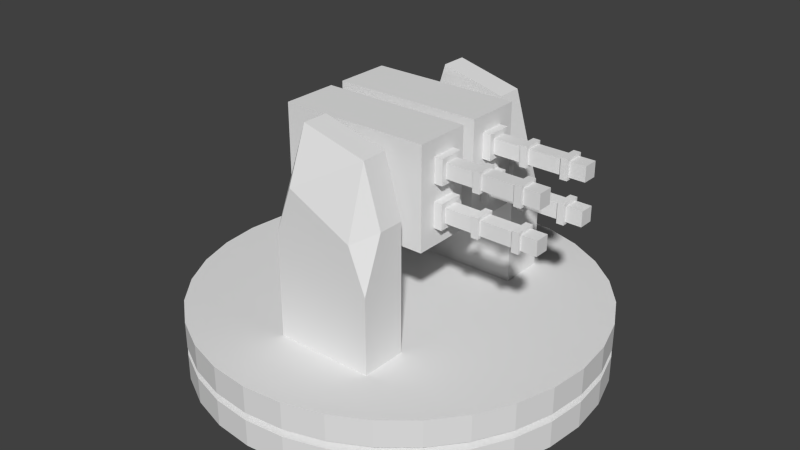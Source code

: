 # Source: Turret.blend  (saved by Blender 2.69.0; exported with 4.5.12 LTS)
import bpy
from mathutils import Matrix  # noqa: F401  (used for matrix-valued properties, if any)

bpy.ops.wm.read_factory_settings(use_empty=True)
scene = bpy.context.scene
scene.name = 'Scene'

# ---- collections
col_collection_1 = bpy.data.collections.new('Collection 1'); scene.collection.children.link(col_collection_1)

# ---- world
world_world = bpy.data.worlds.new('World'); scene.world = world_world
world_world.color = (0.05088, 0.05088, 0.05088)
world_world.use_sun_shadow = False
world_world.sun_shadow_jitter_overblur = 0.0
world_world.cycles.sampling_method = 'MANUAL'
world_world.cycles.sample_map_resolution = 256

# ---- meshes
me_cube_032 = bpy.data.meshes.new('Cube.032')
me_cube_032.from_pydata([(-2.379, -1.307, 3.21), (-2.379, -0.1561, 3.21), (0.7396, -0.1561, 3.21), (0.7396, -1.307, 3.21), (-2.379, -1.307, 5.26), (-2.379, -0.1561, 5.26), (0.7396, -0.1561, 5.26), (0.7396, -1.307, 5.26), (0.7255, -0.951, 4.419), (0.7255, -0.439, 4.419), (0.9096, -0.439, 4.419), (0.9096, -0.951, 4.419), (0.7255, -0.951, 4.931), (0.7255, -0.439, 4.931), (0.9096, -0.439, 4.931), (0.9096, -0.951, 4.931), (-1.11, -0.8462, 4.523), (-1.11, -0.5437, 4.523), (2.806, -0.5437, 4.523), (2.806, -0.8462, 4.523), (-1.11, -0.8462, 4.826), (-1.11, -0.5437, 4.826), (2.806, -0.5437, 4.826), (2.806, -0.8462, 4.826), (2.333, -0.8993, 4.47), (2.333, -0.4906, 4.47), (2.48, -0.4906, 4.47), (2.48, -0.8993, 4.47), (2.333, -0.8993, 4.879), (2.333, -0.4906, 4.879), (2.48, -0.4906, 4.879), (2.48, -0.8993, 4.879), (1.501, -0.8993, 4.47), (1.501, -0.4906, 4.47), (1.648, -0.4906, 4.47), (1.648, -0.8993, 4.47), (1.501, -0.8993, 4.879), (1.501, -0.4906, 4.879), (1.648, -0.4906, 4.879), (1.648, -0.8993, 4.879), (1.501, -0.8993, 3.618), (1.501, -0.4906, 3.618), (1.648, -0.4906, 3.618), (1.648, -0.8993, 3.618), (1.501, -0.8993, 4.026), (1.501, -0.4906, 4.026), (1.648, -0.4906, 4.026), (1.648, -0.8993, 4.026), (2.333, -0.8993, 3.618), (2.333, -0.4906, 3.618), (2.48, -0.4906, 3.618), (2.48, -0.8993, 3.618), (2.333, -0.8993, 4.026), (2.333, -0.4906, 4.026), (2.48, -0.4906, 4.026), (2.48, -0.8993, 4.026), (-1.11, -0.8462, 3.671), (-1.11, -0.5437, 3.671), (2.806, -0.5437, 3.671), (2.806, -0.8462, 3.671), (-1.11, -0.8462, 3.973), (-1.11, -0.5437, 3.973), (2.806, -0.5437, 3.973), (2.806, -0.8462, 3.973), (0.7255, -0.951, 3.566), (0.7255, -0.439, 3.566), (0.9096, -0.439, 3.566), (0.9096, -0.951, 3.566), (0.7255, -0.951, 4.078), (0.7255, -0.439, 4.078), (0.9096, -0.439, 4.078), (0.9096, -0.951, 4.078), (-1.437, -2.209, 1.246), (-1.437, -1.674, 1.246), (0.6045, -1.674, 1.246), (0.6045, -2.209, 1.246), (-1.437, -2.209, 4.333), (-1.437, -1.674, 4.333), (0.6045, -1.674, 3.936), (0.6045, -2.209, 3.936), (-1.081, -1.674, 5.474), (0.2488, -1.674, 5.139), (0.2488, -1.674, 1.246), (-1.081, -1.674, 1.246), (0.2488, -2.209, 5.139), (-1.081, -2.209, 5.474), (-1.081, -2.209, 1.246), (0.2488, -2.209, 1.246), (-1.437, -2.63, 1.246), (0.6045, -2.63, 1.246), (-1.437, -2.63, 3.421), (0.6045, -2.63, 2.856), (0.2488, -2.63, 3.742), (-1.081, -2.63, 4.4), (-1.081, -2.63, 1.246), (0.2488, -2.63, 1.246), (-1.175, -0.1529, 3.923), (-0.4647, -0.1529, 3.923), (-1.175, -0.1529, 4.633), (-0.4647, -0.1529, 4.633), (-1.175, -1.935, 3.923), (-0.4647, -1.935, 3.923), (-1.175, -1.935, 4.633), (-0.4647, -1.935, 4.633), (-2.379, 1.307, 3.21), (-2.379, 0.1561, 3.21), (0.7396, 0.1561, 3.21), (0.7396, 1.307, 3.21), (-2.379, 1.307, 5.26), (-2.379, 0.1561, 5.26), (0.7396, 0.1561, 5.26), (0.7396, 1.307, 5.26), (0.7255, 0.951, 4.419), (0.7255, 0.439, 4.419), (0.9096, 0.439, 4.419), (0.9096, 0.951, 4.419), (0.7255, 0.951, 4.931), (0.7255, 0.439, 4.931), (0.9096, 0.439, 4.931), (0.9096, 0.951, 4.931), (-1.11, 0.8462, 4.523), (-1.11, 0.5437, 4.523), (2.806, 0.5437, 4.523), (2.806, 0.8462, 4.523), (-1.11, 0.8462, 4.826), (-1.11, 0.5437, 4.826), (2.806, 0.5437, 4.826), (2.806, 0.8462, 4.826), (2.333, 0.8993, 4.47), (2.333, 0.4906, 4.47), (2.48, 0.4906, 4.47), (2.48, 0.8993, 4.47), (2.333, 0.8993, 4.879), (2.333, 0.4906, 4.879), (2.48, 0.4906, 4.879), (2.48, 0.8993, 4.879), (1.501, 0.8993, 4.47), (1.501, 0.4906, 4.47), (1.648, 0.4906, 4.47), (1.648, 0.8993, 4.47), (1.501, 0.8993, 4.879), (1.501, 0.4906, 4.879), (1.648, 0.4906, 4.879), (1.648, 0.8993, 4.879), (1.501, 0.8993, 3.618), (1.501, 0.4906, 3.618), (1.648, 0.4906, 3.618), (1.648, 0.8993, 3.618), (1.501, 0.8993, 4.026), (1.501, 0.4906, 4.026), (1.648, 0.4906, 4.026), (1.648, 0.8993, 4.026), (2.333, 0.8993, 3.618), (2.333, 0.4906, 3.618), (2.48, 0.4906, 3.618), (2.48, 0.8993, 3.618), (2.333, 0.8993, 4.026), (2.333, 0.4906, 4.026), (2.48, 0.4906, 4.026), (2.48, 0.8993, 4.026), (-1.11, 0.8462, 3.671), (-1.11, 0.5437, 3.671), (2.806, 0.5437, 3.671), (2.806, 0.8462, 3.671), (-1.11, 0.8462, 3.973), (-1.11, 0.5437, 3.973), (2.806, 0.5437, 3.973), (2.806, 0.8462, 3.973), (0.7255, 0.951, 3.566), (0.7255, 0.439, 3.566), (0.9096, 0.439, 3.566), (0.9096, 0.951, 3.566), (0.7255, 0.951, 4.078), (0.7255, 0.439, 4.078), (0.9096, 0.439, 4.078), (0.9096, 0.951, 4.078), (-1.437, 2.209, 1.246), (-1.437, 1.674, 1.246), (0.6045, 1.674, 1.246), (0.6045, 2.209, 1.246), (-1.437, 2.209, 4.333), (-1.437, 1.674, 4.333), (0.6045, 1.674, 3.936), (0.6045, 2.209, 3.936), (-1.081, 1.674, 5.474), (0.2488, 1.674, 5.139), (0.2488, 1.674, 1.246), (-1.081, 1.674, 1.246), (0.2488, 2.209, 5.139), (-1.081, 2.209, 5.474), (-1.081, 2.209, 1.246), (0.2488, 2.209, 1.246), (-1.437, 2.63, 1.246), (0.6045, 2.63, 1.246), (-1.437, 2.63, 3.421), (0.6045, 2.63, 2.856), (0.2488, 2.63, 3.742), (-1.081, 2.63, 4.4), (-1.081, 2.63, 1.246), (0.2488, 2.63, 1.246), (-1.175, 0.1529, 3.923), (-0.4647, 0.1529, 3.923), (-1.175, 0.1529, 4.633), (-0.4647, 0.1529, 4.633), (-1.175, 2.916e-07, 4.633), (-1.175, 2.916e-07, 3.923), (-0.4647, 2.916e-07, 4.633), (-0.4647, 2.916e-07, 3.923), (-1.175, 1.935, 3.923), (-0.4647, 1.935, 3.923), (-1.175, 1.935, 4.633), (-0.4647, 1.935, 4.633), (-0.8199, 4.224, 0.01195), (-1.644, 4.143, 0.01195), (-2.437, 3.903, 0.01195), (-3.167, 3.512, 0.01195), (-3.807, 2.987, 0.01195), (-4.332, 2.347, 0.01195), (-4.723, 1.617, 0.01195), (-4.963, 0.8241, 0.01195), (-5.044, 5.831e-07, 0.01195), (-4.963, -0.8241, 0.01195), (-4.723, -1.617, 0.01195), (-4.332, -2.347, 0.01195), (-3.807, -2.987, 0.01195), (-3.167, -3.512, 0.01195), (-2.437, -3.903, 0.01195), (-1.644, -4.143, 0.01195), (-0.8199, -4.224, 0.01195), (0.004232, -4.143, 0.01195), (0.7967, -3.903, 0.01195), (1.527, -3.512, 0.01195), (2.167, -2.987, 0.01195), (2.693, -2.347, 0.01195), (3.083, -1.617, 0.01195), (3.323, -0.8241, 0.01195), (3.405, 4.373e-06, 0.01195), (3.323, 0.8241, 0.01195), (3.083, 1.617, 0.01195), (2.693, 2.347, 0.01195), (2.167, 2.987, 0.01195), (1.527, 3.512, 0.01195), (0.7967, 3.903, 0.01195), (0.004224, 4.143, 0.01195), (-0.8199, 4.224, 1.288), (-1.644, 4.143, 1.288), (-2.437, 3.903, 1.288), (-3.167, 3.512, 1.288), (-3.807, 2.987, 1.288), (-4.332, 2.347, 1.288), (-4.723, 1.617, 1.288), (-4.963, 0.8241, 1.288), (-5.044, 5.831e-07, 1.288), (-4.963, -0.8241, 1.288), (-4.723, -1.617, 1.288), (-4.332, -2.347, 1.288), (-3.807, -2.987, 1.288), (-3.167, -3.512, 1.288), (-2.437, -3.903, 1.288), (-1.644, -4.143, 1.288), (-0.8199, -4.224, 1.288), (0.004232, -4.143, 1.288), (0.7967, -3.903, 1.288), (1.527, -3.512, 1.288), (2.167, -2.987, 1.288), (2.693, -2.347, 1.288), (3.083, -1.617, 1.288), (3.323, -0.8241, 1.288), (3.405, 4.373e-06, 1.288), (3.323, 0.8241, 1.288), (3.083, 1.617, 1.288), (2.693, 2.347, 1.288), (2.167, 2.987, 1.288), (1.527, 3.512, 1.288), (0.7967, 3.903, 1.288), (0.004224, 4.143, 1.288), (0.7967, 3.903, 0.7311), (0.6424, 3.53, 0.6497), (0.7967, 3.903, 0.5684), (0.004224, 4.143, 0.5684), (-0.07446, 3.748, 0.6497), (0.004224, 4.143, 0.7311), (1.527, -3.512, 0.7311), (1.303, -3.177, 0.6497), (1.527, -3.512, 0.5684), (2.167, -2.987, 0.5684), (1.882, -2.702, 0.6497), (2.167, -2.987, 0.7311), (-5.044, 5.831e-07, 0.7311), (-4.641, 8.747e-07, 0.6497), (-5.044, 5.831e-07, 0.5684), (-4.963, -0.8241, 0.5684), (-4.568, -0.7455, 0.6497), (-4.963, -0.8241, 0.7311), (2.167, 2.987, 0.7311), (1.882, 2.702, 0.6497), (2.167, 2.987, 0.5684), (1.527, 3.512, 0.5684), (1.303, 3.177, 0.6497), (1.527, 3.512, 0.7311), (0.004232, -4.143, 0.7311), (-0.07445, -3.748, 0.6497), (0.004232, -4.143, 0.5684), (0.7967, -3.903, 0.5684), (0.6424, -3.53, 0.6497), (0.7967, -3.903, 0.7311), (-4.723, 1.617, 0.7311), (-4.35, 1.462, 0.6497), (-4.723, 1.617, 0.5684), (-4.963, 0.8241, 0.5684), (-4.568, 0.7455, 0.6497), (-4.963, 0.8241, 0.7311), (3.083, 1.617, 0.7311), (2.71, 1.462, 0.6497), (3.083, 1.617, 0.5684), (2.693, 2.347, 0.5684), (2.357, 2.123, 0.6497), (2.693, 2.347, 0.7311), (-3.807, 2.987, 0.7311), (-3.522, 2.702, 0.6497), (-3.807, 2.987, 0.5684), (-4.332, 2.347, 0.5684), (-3.997, 2.123, 0.6497), (-4.332, 2.347, 0.7311), (-1.644, -4.143, 0.7311), (-1.565, -3.748, 0.6497), (-1.644, -4.143, 0.5684), (-0.8199, -4.224, 0.5684), (-0.8199, -3.821, 0.6497), (-0.8199, -4.224, 0.7311), (3.405, 4.373e-06, 0.7311), (3.001, 4.082e-06, 0.6497), (3.405, 4.373e-06, 0.5684), (3.323, 0.8241, 0.5684), (2.928, 0.7455, 0.6497), (3.323, 0.8241, 0.7311), (-2.437, 3.903, 0.7311), (-2.282, 3.53, 0.6497), (-2.437, 3.903, 0.5684), (-3.167, 3.512, 0.5684), (-2.943, 3.177, 0.6497), (-3.167, 3.512, 0.7311), (-3.167, -3.512, 0.7311), (-2.943, -3.177, 0.6497), (-3.167, -3.512, 0.5684), (-2.437, -3.903, 0.5684), (-2.282, -3.53, 0.6497), (-2.437, -3.903, 0.7311), (3.083, -1.617, 0.7311), (2.71, -1.462, 0.6497), (3.083, -1.617, 0.5684), (3.323, -0.8241, 0.5684), (2.928, -0.7455, 0.6497), (3.323, -0.8241, 0.7311), (-0.8199, 4.224, 0.7311), (-0.8199, 3.821, 0.6497), (-0.8199, 4.224, 0.5684), (-1.644, 4.143, 0.5684), (-1.565, 3.748, 0.6497), (-1.644, 4.143, 0.7311), (-4.332, -2.347, 0.7311), (-3.997, -2.123, 0.6497), (-4.332, -2.347, 0.5684), (-3.807, -2.987, 0.5684), (-3.522, -2.702, 0.6497), (-3.807, -2.987, 0.7311), (2.693, -2.347, 0.5684), (2.357, -2.123, 0.6497), (2.693, -2.347, 0.7311), (-4.723, -1.617, 0.5684), (-4.35, -1.462, 0.6497), (-4.723, -1.617, 0.7311)], [], [(4, 5, 1, 0), (5, 6, 2, 1), (6, 7, 3, 2), (7, 4, 0, 3), (0, 1, 2, 3), (7, 6, 5, 4), (12, 13, 9, 8), (13, 14, 10, 9), (14, 15, 11, 10), (15, 12, 8, 11), (8, 9, 10, 11), (15, 14, 13, 12), (20, 21, 17, 16), (21, 22, 18, 17), (22, 23, 19, 18), (23, 20, 16, 19), (16, 17, 18, 19), (23, 22, 21, 20), (28, 29, 25, 24), (29, 30, 26, 25), (30, 31, 27, 26), (31, 28, 24, 27), (24, 25, 26, 27), (31, 30, 29, 28), (36, 37, 33, 32), (37, 38, 34, 33), (38, 39, 35, 34), (39, 36, 32, 35), (32, 33, 34, 35), (39, 38, 37, 36), (44, 45, 41, 40), (45, 46, 42, 41), (46, 47, 43, 42), (47, 44, 40, 43), (40, 41, 42, 43), (47, 46, 45, 44), (52, 53, 49, 48), (53, 54, 50, 49), (54, 55, 51, 50), (55, 52, 48, 51), (48, 49, 50, 51), (55, 54, 53, 52), (60, 61, 57, 56), (61, 62, 58, 57), (62, 63, 59, 58), (63, 60, 56, 59), (56, 57, 58, 59), (63, 62, 61, 60), (68, 69, 65, 64), (69, 70, 66, 65), (70, 71, 67, 66), (71, 68, 64, 67), (64, 65, 66, 67), (71, 70, 69, 68), (76, 77, 73, 72), (81, 78, 74, 82), (78, 79, 75, 74), (84, 85, 93, 92), (87, 82, 74, 75), (85, 80, 77, 76), (77, 80, 83, 73), (80, 81, 82, 83), (72, 86, 94, 88), (86, 87, 95, 94), (72, 73, 83, 86), (86, 83, 82, 87), (79, 78, 81, 84), (84, 81, 80, 85), (93, 90, 88, 94), (91, 92, 95, 89), (92, 93, 94, 95), (79, 84, 92, 91), (87, 75, 89, 95), (85, 76, 90, 93), (75, 79, 91, 89), (76, 72, 88, 90), (206, 99, 97, 207), (96, 97, 101, 100), (98, 204, 205, 96), (96, 205, 207, 97), (99, 206, 204, 98), (103, 102, 100, 101), (99, 98, 102, 103), (97, 99, 103, 101), (98, 96, 100, 102), (108, 104, 105, 109), (109, 105, 106, 110), (110, 106, 107, 111), (111, 107, 104, 108), (104, 107, 106, 105), (111, 108, 109, 110), (116, 112, 113, 117), (117, 113, 114, 118), (118, 114, 115, 119), (119, 115, 112, 116), (112, 115, 114, 113), (119, 116, 117, 118), (124, 120, 121, 125), (125, 121, 122, 126), (126, 122, 123, 127), (127, 123, 120, 124), (120, 123, 122, 121), (127, 124, 125, 126), (132, 128, 129, 133), (133, 129, 130, 134), (134, 130, 131, 135), (135, 131, 128, 132), (128, 131, 130, 129), (135, 132, 133, 134), (140, 136, 137, 141), (141, 137, 138, 142), (142, 138, 139, 143), (143, 139, 136, 140), (136, 139, 138, 137), (143, 140, 141, 142), (148, 144, 145, 149), (149, 145, 146, 150), (150, 146, 147, 151), (151, 147, 144, 148), (144, 147, 146, 145), (151, 148, 149, 150), (156, 152, 153, 157), (157, 153, 154, 158), (158, 154, 155, 159), (159, 155, 152, 156), (152, 155, 154, 153), (159, 156, 157, 158), (164, 160, 161, 165), (165, 161, 162, 166), (166, 162, 163, 167), (167, 163, 160, 164), (160, 163, 162, 161), (167, 164, 165, 166), (172, 168, 169, 173), (173, 169, 170, 174), (174, 170, 171, 175), (175, 171, 168, 172), (168, 171, 170, 169), (175, 172, 173, 174), (180, 176, 177, 181), (185, 186, 178, 182), (182, 178, 179, 183), (188, 196, 197, 189), (191, 179, 178, 186), (189, 180, 181, 184), (181, 177, 187, 184), (184, 187, 186, 185), (176, 192, 198, 190), (190, 198, 199, 191), (176, 190, 187, 177), (190, 191, 186, 187), (183, 188, 185, 182), (188, 189, 184, 185), (197, 198, 192, 194), (195, 193, 199, 196), (196, 199, 198, 197), (183, 195, 196, 188), (191, 199, 193, 179), (189, 197, 194, 180), (179, 193, 195, 183), (180, 194, 192, 176), (206, 207, 201, 203), (200, 208, 209, 201), (202, 200, 205, 204), (200, 201, 207, 205), (203, 202, 204, 206), (211, 209, 208, 210), (203, 211, 210, 202), (201, 209, 211, 203), (202, 210, 208, 200), (276, 281, 275, 274), (282, 287, 264, 263), (288, 293, 253, 252), (294, 299, 273, 272), (300, 305, 262, 261), (306, 311, 251, 250), (312, 317, 271, 270), (318, 323, 249, 248), (324, 329, 260, 259), (330, 335, 269, 268), (336, 341, 247, 246), (342, 347, 258, 257), (348, 353, 267, 266), (354, 359, 245, 244), (360, 365, 256, 255), (281, 354, 244, 275), (287, 368, 265, 264), (293, 371, 254, 253), (299, 276, 274, 273), (305, 282, 263, 262), (311, 288, 252, 251), (317, 294, 272, 271), (329, 300, 261, 260), (323, 306, 250, 249), (335, 312, 270, 269), (341, 318, 248, 247), (347, 324, 259, 258), (353, 330, 268, 267), (359, 336, 246, 245), (365, 342, 257, 256), (368, 348, 266, 265), (371, 360, 255, 254), (245, 246, 247, 248, 249, 250, 251, 252, 253, 254, 255, 256, 257, 258, 259, 260, 261, 262, 263, 264, 265, 266, 267, 268, 269, 270, 271, 272, 273, 274, 275, 244), (242, 243, 279, 278), (278, 279, 280, 277), (277, 280, 281, 276), (231, 232, 285, 284), (284, 285, 286, 283), (283, 286, 287, 282), (220, 221, 291, 290), (290, 291, 292, 289), (289, 292, 293, 288), (240, 241, 297, 296), (296, 297, 298, 295), (295, 298, 299, 294), (229, 230, 303, 302), (302, 303, 304, 301), (301, 304, 305, 300), (218, 219, 309, 308), (308, 309, 310, 307), (307, 310, 311, 306), (238, 239, 315, 314), (314, 315, 316, 313), (313, 316, 317, 312), (216, 217, 321, 320), (320, 321, 322, 319), (319, 322, 323, 318), (227, 228, 327, 326), (326, 327, 328, 325), (325, 328, 329, 324), (236, 237, 333, 332), (332, 333, 334, 331), (331, 334, 335, 330), (214, 215, 339, 338), (338, 339, 340, 337), (337, 340, 341, 336), (225, 226, 345, 344), (344, 345, 346, 343), (343, 346, 347, 342), (234, 235, 351, 350), (350, 351, 352, 349), (349, 352, 353, 348), (212, 213, 357, 356), (356, 357, 358, 355), (355, 358, 359, 354), (223, 224, 363, 362), (362, 363, 364, 361), (361, 364, 365, 360), (243, 212, 356, 279), (279, 356, 355, 280), (280, 355, 354, 281), (232, 233, 366, 285), (285, 366, 367, 286), (286, 367, 368, 287), (221, 222, 369, 291), (291, 369, 370, 292), (292, 370, 371, 293), (241, 242, 278, 297), (297, 278, 277, 298), (298, 277, 276, 299), (230, 231, 284, 303), (303, 284, 283, 304), (304, 283, 282, 305), (219, 220, 290, 309), (309, 290, 289, 310), (310, 289, 288, 311), (239, 240, 296, 315), (315, 296, 295, 316), (316, 295, 294, 317), (228, 229, 302, 327), (327, 302, 301, 328), (328, 301, 300, 329), (217, 218, 308, 321), (321, 308, 307, 322), (322, 307, 306, 323), (237, 238, 314, 333), (333, 314, 313, 334), (334, 313, 312, 335), (215, 216, 320, 339), (339, 320, 319, 340), (340, 319, 318, 341), (226, 227, 326, 345), (345, 326, 325, 346), (346, 325, 324, 347), (235, 236, 332, 351), (351, 332, 331, 352), (352, 331, 330, 353), (213, 214, 338, 357), (357, 338, 337, 358), (358, 337, 336, 359), (224, 225, 344, 363), (363, 344, 343, 364), (364, 343, 342, 365), (233, 234, 350, 366), (366, 350, 349, 367), (367, 349, 348, 368), (222, 223, 362, 369), (369, 362, 361, 370), (370, 361, 360, 371)])
me_cube_032.use_remesh_preserve_volume = False
me_cube_032.use_remesh_preserve_attributes = False
me_cube_032.use_mirror_vertex_groups = False
me_cube_032.update()

# ---- objects
ob_cube_001 = bpy.data.objects.new('Cube.001', me_cube_032)

# ---- transforms, parenting, visibility, modifiers, constraints
ob_cube_001.location = (0.0, 0.0, 0.0)
ob_cube_001.lineart.crease_threshold = 0.0

# ---- collection membership
col_collection_1.objects.link(ob_cube_001)

# ---- scene / render settings (as saved in the file)
scene.frame_start = 1; scene.frame_end = 250; scene.frame_set(1)
scene.render.engine = 'BLENDER_EEVEE_NEXT'
scene.render.image_settings.compression = 90
scene.render.resolution_percentage = 50
scene.render.dither_intensity = 0.0
scene.cycles.use_denoising = False
scene.cycles.samples = 10
scene.cycles.sampling_pattern = 'TABULATED_SOBOL'
scene.cycles.light_sampling_threshold = 0.0
scene.cycles.use_adaptive_sampling = False
scene.cycles.use_light_tree = False
scene.cycles.blur_glossy = 0.0
scene.cycles.volume_bounces = 1
scene.cycles.pixel_filter_type = 'GAUSSIAN'
scene.cycles.sample_clamp_indirect = 0.0
scene.view_settings.view_transform = 'Standard'
bpy.context.view_layer.update()

# ---- added for rendering (the .blend has no active camera and no usable light): camera, sun
cam_auto = bpy.data.cameras.new('AutoCamera')
cam_auto.lens = 50.0
cam_auto.sensor_width = 36.0
cam_auto.clip_end = 1000.0
ob_auto_camera = bpy.data.objects.new('AutoCamera', cam_auto)
scene.collection.objects.link(ob_auto_camera)
ob_auto_camera.location = (11.3354, -14.5864, 12.4672)
ob_auto_camera.rotation_euler = (1.09748, -7.21219e-08, 0.694738)
scene.camera = ob_auto_camera
light_auto_sun = bpy.data.lights.new('AutoSun', 'SUN')
light_auto_sun.energy = 3.0
light_auto_sun.angle = 0.0523599
ob_auto_sun = bpy.data.objects.new('AutoSun', light_auto_sun)
scene.collection.objects.link(ob_auto_sun)
ob_auto_sun.rotation_euler = (0.872665, 0.174533, 0.523599)
bpy.context.view_layer.update()
